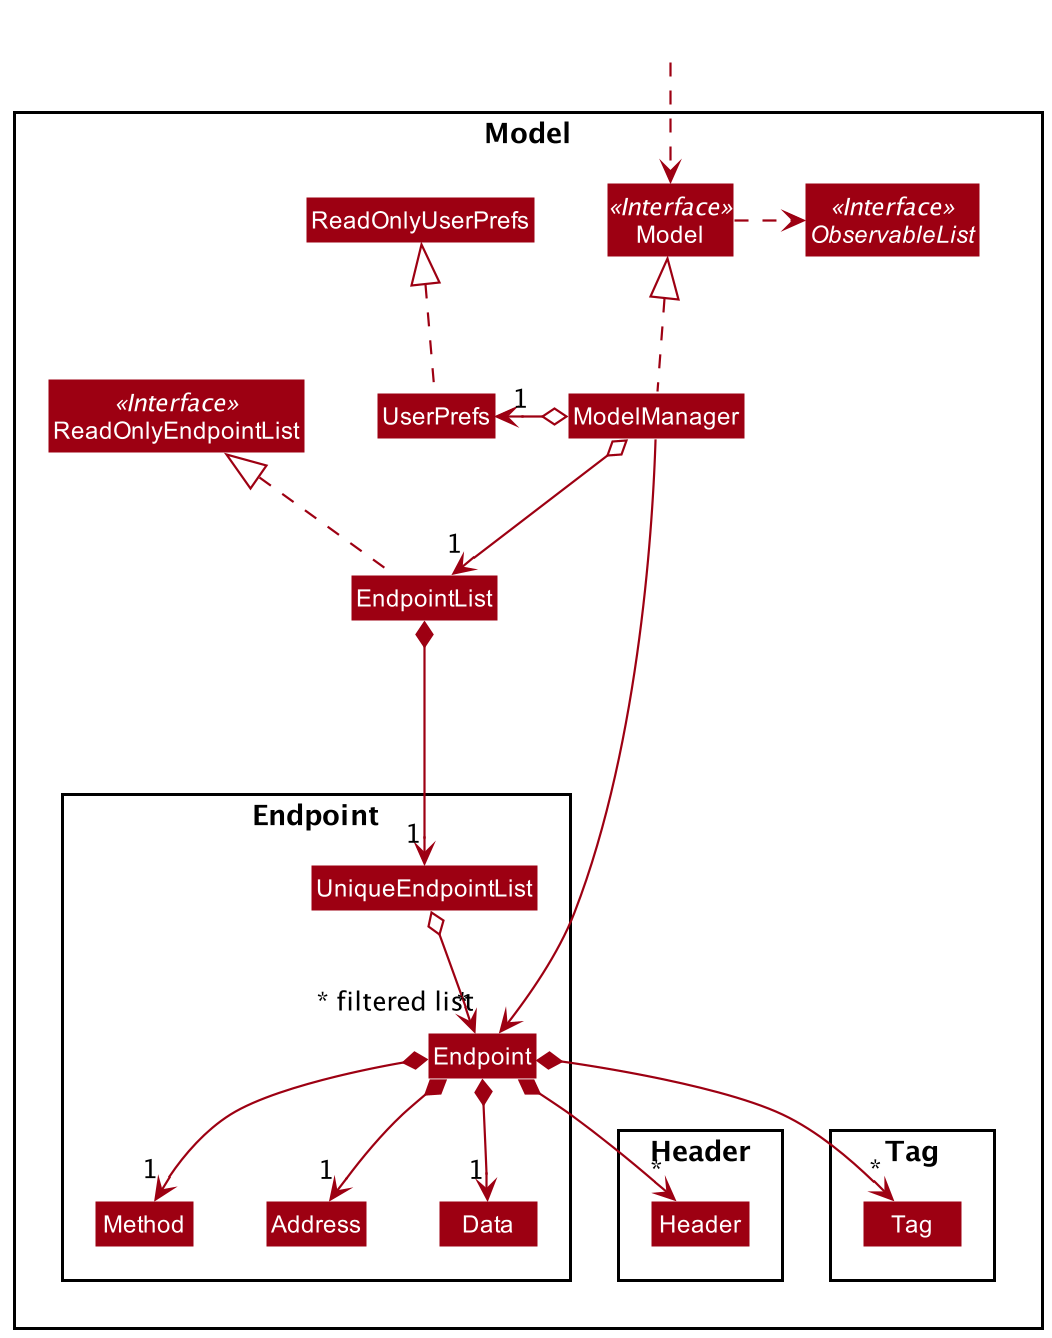

The diagram above was rendered by PlantUML. Its source (embedded in the PNG):
@startuml
!include style.puml
skinparam arrowThickness 1.1
skinparam arrowColor MODEL_COLOR
skinparam classBackgroundColor MODEL_COLOR

Package Model <<Rectangle>>{
Interface ReadOnlyEndpointList <<Interface>>
Interface Model <<Interface>>
Interface ObservableList <<Interface>>
Class EndpointList
Class ReadOnlyEndpointList
Class Model
Class ModelManager
Class UserPrefs
Class ReadOnlyUserPrefs

Package Endpoint {
Class Endpoint
Class Address
Class Data
Class Method
Class UniqueEndpointList
}

Package Header {
Class Header
}

Package Tag {
Class Tag
}
}

Class HiddenOutside #FFFFFF
HiddenOutside ..> Model

EndpointList .up.|> ReadOnlyEndpointList

ModelManager .up.|> Model
Model .right.> ObservableList
ModelManager o--> "1" EndpointList
ModelManager o-left-> "1" UserPrefs
UserPrefs .up.|> ReadOnlyUserPrefs

EndpointList *--> "1" UniqueEndpointList
UniqueEndpointList o--> "*" Endpoint
Endpoint *--> "1" Method
Endpoint *--> "1" Data
Endpoint *--> "1" Address
Endpoint *--> "*" Header
Endpoint *--> "*" Tag

Method -[hidden]right-> Address
Address -[hidden]right-> Data

ModelManager ----->" ~* filtered list" Endpoint
@enduml